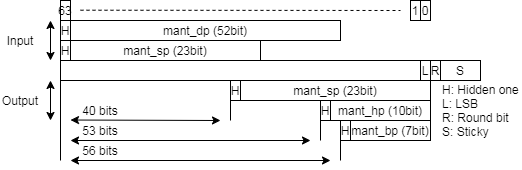

The diagram above was exported from draw.io. Its source (the exported page's mxGraphModel, read from the mxfile embedded in the PNG):
<mxGraphModel dx="701" dy="-651" grid="1" gridSize="10" guides="0" tooltips="1" connect="1" arrows="1" fold="1" page="1" pageScale="1" pageWidth="827" pageHeight="1169" math="0" shadow="0">
  <root>
    <mxCell id="0" />
    <mxCell id="1" parent="0" />
    <mxCell id="2" value="mant_sp (23bit)" style="rounded=0;whiteSpace=wrap;html=1;" vertex="1" parent="1">
      <mxGeometry x="1740" y="1490" width="190" height="20" as="geometry" />
    </mxCell>
    <mxCell id="3" value="mant_dp (52bit)" style="rounded=0;whiteSpace=wrap;html=1;" vertex="1" parent="1">
      <mxGeometry x="1740" y="1470" width="270" height="20" as="geometry" />
    </mxCell>
    <mxCell id="4" value="H" style="rounded=0;whiteSpace=wrap;html=1;" vertex="1" parent="1">
      <mxGeometry x="1730" y="1470" width="10" height="20" as="geometry" />
    </mxCell>
    <mxCell id="5" value="H" style="rounded=0;whiteSpace=wrap;html=1;" vertex="1" parent="1">
      <mxGeometry x="1730" y="1490" width="10" height="20" as="geometry" />
    </mxCell>
    <mxCell id="6" value="63" style="text;html=1;fillColor=none;align=center;verticalAlign=middle;whiteSpace=wrap;rounded=0;strokeColor=#000000;" vertex="1" parent="1">
      <mxGeometry x="1730" y="1450" width="10" height="20" as="geometry" />
    </mxCell>
    <mxCell id="7" value="" style="endArrow=none;dashed=1;html=1;" edge="1" parent="1">
      <mxGeometry x="1730" y="1450" width="50" height="50" as="geometry">
        <mxPoint x="1750" y="1459.71" as="sourcePoint" />
        <mxPoint x="2070" y="1460" as="targetPoint" />
      </mxGeometry>
    </mxCell>
    <mxCell id="8" value="0" style="text;html=1;fillColor=none;align=center;verticalAlign=middle;whiteSpace=wrap;rounded=0;strokeColor=#000000;" vertex="1" parent="1">
      <mxGeometry x="2090" y="1450" width="10" height="20" as="geometry" />
    </mxCell>
    <mxCell id="9" value="1" style="text;html=1;fillColor=none;align=center;verticalAlign=middle;whiteSpace=wrap;rounded=0;strokeColor=#000000;" vertex="1" parent="1">
      <mxGeometry x="2080" y="1450" width="10" height="20" as="geometry" />
    </mxCell>
    <mxCell id="10" value="L" style="text;html=1;fillColor=none;align=center;verticalAlign=middle;whiteSpace=wrap;rounded=0;strokeColor=#000000;" vertex="1" parent="1">
      <mxGeometry x="2090" y="1510" width="10" height="20" as="geometry" />
    </mxCell>
    <mxCell id="11" value="R" style="text;html=1;fillColor=none;align=center;verticalAlign=middle;whiteSpace=wrap;rounded=0;strokeColor=#000000;" vertex="1" parent="1">
      <mxGeometry x="2100" y="1510" width="10" height="20" as="geometry" />
    </mxCell>
    <mxCell id="12" value="S" style="text;html=1;fillColor=none;align=center;verticalAlign=middle;whiteSpace=wrap;rounded=0;strokeColor=#000000;" vertex="1" parent="1">
      <mxGeometry x="2110" y="1510" width="40" height="20" as="geometry" />
    </mxCell>
    <mxCell id="13" value="H: Hidden one&lt;br&gt;L: LSB&lt;br&gt;R: Round bit&lt;br&gt;S: Sticky" style="text;html=1;strokeColor=none;fillColor=none;align=left;verticalAlign=middle;whiteSpace=wrap;rounded=0;" vertex="1" parent="1">
      <mxGeometry x="2110" y="1530" width="80" height="60" as="geometry" />
    </mxCell>
    <mxCell id="14" value="mant_hp (10bit)" style="rounded=0;whiteSpace=wrap;html=1;" vertex="1" parent="1">
      <mxGeometry x="2000" y="1550" width="100" height="20" as="geometry" />
    </mxCell>
    <mxCell id="15" value="H" style="rounded=0;whiteSpace=wrap;html=1;" vertex="1" parent="1">
      <mxGeometry x="1990" y="1550" width="10" height="20" as="geometry" />
    </mxCell>
    <mxCell id="16" value="mant_sp (23bit)" style="rounded=0;whiteSpace=wrap;html=1;" vertex="1" parent="1">
      <mxGeometry x="1910" y="1530" width="190" height="20" as="geometry" />
    </mxCell>
    <mxCell id="17" value="H" style="rounded=0;whiteSpace=wrap;html=1;" vertex="1" parent="1">
      <mxGeometry x="1900" y="1530" width="10" height="20" as="geometry" />
    </mxCell>
    <mxCell id="18" value="" style="endArrow=none;html=1;entryX=0;entryY=1;entryDx=0;entryDy=0;" edge="1" target="5" parent="1">
      <mxGeometry width="50" height="50" relative="1" as="geometry">
        <mxPoint x="1730" y="1610" as="sourcePoint" />
        <mxPoint x="1740" y="1520" as="targetPoint" />
      </mxGeometry>
    </mxCell>
    <mxCell id="19" value="" style="endArrow=none;html=1;entryX=0;entryY=1;entryDx=0;entryDy=0;" edge="1" target="15" parent="1">
      <mxGeometry width="50" height="50" relative="1" as="geometry">
        <mxPoint x="1990" y="1590" as="sourcePoint" />
        <mxPoint x="1750" y="1520" as="targetPoint" />
      </mxGeometry>
    </mxCell>
    <mxCell id="20" value="" style="endArrow=none;html=1;entryX=0;entryY=1;entryDx=0;entryDy=0;" edge="1" target="17" parent="1">
      <mxGeometry width="50" height="50" relative="1" as="geometry">
        <mxPoint x="1900" y="1570" as="sourcePoint" />
        <mxPoint x="1899.6" y="1550" as="targetPoint" />
      </mxGeometry>
    </mxCell>
    <mxCell id="21" value="" style="endArrow=classic;startArrow=classic;html=1;" edge="1" parent="1">
      <mxGeometry x="1740" y="1570" width="50" height="50" as="geometry">
        <mxPoint x="1740" y="1590" as="sourcePoint" />
        <mxPoint x="1980" y="1590" as="targetPoint" />
      </mxGeometry>
    </mxCell>
    <mxCell id="22" value="53 bits" style="text;html=1;strokeColor=none;fillColor=none;align=center;verticalAlign=middle;whiteSpace=wrap;rounded=0;" vertex="1" parent="1">
      <mxGeometry x="1750" y="1570" width="40" height="20" as="geometry" />
    </mxCell>
    <mxCell id="23" value="" style="endArrow=classic;startArrow=classic;html=1;" edge="1" parent="1">
      <mxGeometry x="1740" y="1549.52" width="50" height="50" as="geometry">
        <mxPoint x="1740" y="1569.52" as="sourcePoint" />
        <mxPoint x="1890" y="1570" as="targetPoint" />
      </mxGeometry>
    </mxCell>
    <mxCell id="24" value="40 bits" style="text;html=1;strokeColor=none;fillColor=none;align=center;verticalAlign=middle;whiteSpace=wrap;rounded=0;" vertex="1" parent="1">
      <mxGeometry x="1750" y="1550" width="40" height="20" as="geometry" />
    </mxCell>
    <mxCell id="25" value="" style="endArrow=classic;startArrow=classic;html=1;" edge="1" parent="1">
      <mxGeometry width="50" height="50" relative="1" as="geometry">
        <mxPoint x="1720" y="1510" as="sourcePoint" />
        <mxPoint x="1720" y="1470" as="targetPoint" />
      </mxGeometry>
    </mxCell>
    <mxCell id="26" value="Input" style="text;html=1;strokeColor=none;fillColor=none;align=center;verticalAlign=middle;whiteSpace=wrap;rounded=0;" vertex="1" parent="1">
      <mxGeometry x="1670" y="1480" width="40" height="20" as="geometry" />
    </mxCell>
    <mxCell id="27" value="Output" style="text;html=1;strokeColor=none;fillColor=none;align=center;verticalAlign=middle;whiteSpace=wrap;rounded=0;" vertex="1" parent="1">
      <mxGeometry x="1670" y="1540" width="40" height="20" as="geometry" />
    </mxCell>
    <mxCell id="28" value="" style="endArrow=classic;startArrow=classic;html=1;" edge="1" parent="1">
      <mxGeometry width="50" height="50" relative="1" as="geometry">
        <mxPoint x="1720" y="1570" as="sourcePoint" />
        <mxPoint x="1720" y="1530" as="targetPoint" />
      </mxGeometry>
    </mxCell>
    <mxCell id="29" value="" style="text;html=1;fillColor=none;align=center;verticalAlign=middle;whiteSpace=wrap;rounded=0;strokeColor=#000000;" vertex="1" parent="1">
      <mxGeometry x="1730" y="1510" width="360" height="20" as="geometry" />
    </mxCell>
    <mxCell id="30" value="mant_bp (7bit)" style="rounded=0;whiteSpace=wrap;html=1;" vertex="1" parent="1">
      <mxGeometry x="2020" y="1570" width="80" height="20" as="geometry" />
    </mxCell>
    <mxCell id="31" value="H" style="rounded=0;whiteSpace=wrap;html=1;" vertex="1" parent="1">
      <mxGeometry x="2010" y="1570" width="10" height="20" as="geometry" />
    </mxCell>
    <mxCell id="32" value="" style="endArrow=classic;startArrow=classic;html=1;" edge="1" parent="1">
      <mxGeometry x="1740" y="1590" width="50" height="50" as="geometry">
        <mxPoint x="1740" y="1610" as="sourcePoint" />
        <mxPoint x="2000" y="1610" as="targetPoint" />
      </mxGeometry>
    </mxCell>
    <mxCell id="33" value="56 bits" style="text;html=1;strokeColor=none;fillColor=none;align=center;verticalAlign=middle;whiteSpace=wrap;rounded=0;" vertex="1" parent="1">
      <mxGeometry x="1750" y="1590" width="40" height="20" as="geometry" />
    </mxCell>
    <mxCell id="34" value="" style="endArrow=none;html=1;entryX=0;entryY=1;entryDx=0;entryDy=0;" edge="1" parent="1">
      <mxGeometry width="50" height="50" relative="1" as="geometry">
        <mxPoint x="2010" y="1610" as="sourcePoint" />
        <mxPoint x="2010" y="1590" as="targetPoint" />
      </mxGeometry>
    </mxCell>
  </root>
</mxGraphModel>